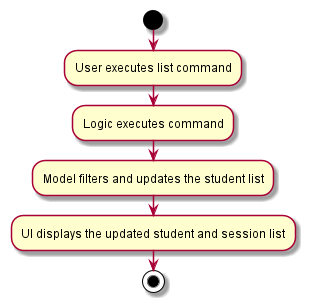

The diagram above was rendered by PlantUML. Its source (embedded in the PNG):
@startuml
start
:User executes list command;

'Since the beta syntax does not support placing the condition outside the
'diamond we place it as the true branch instead.

:Logic executes command;
:Model filters and updates the student list;
:UI displays the updated student and session list;
stop
@enduml